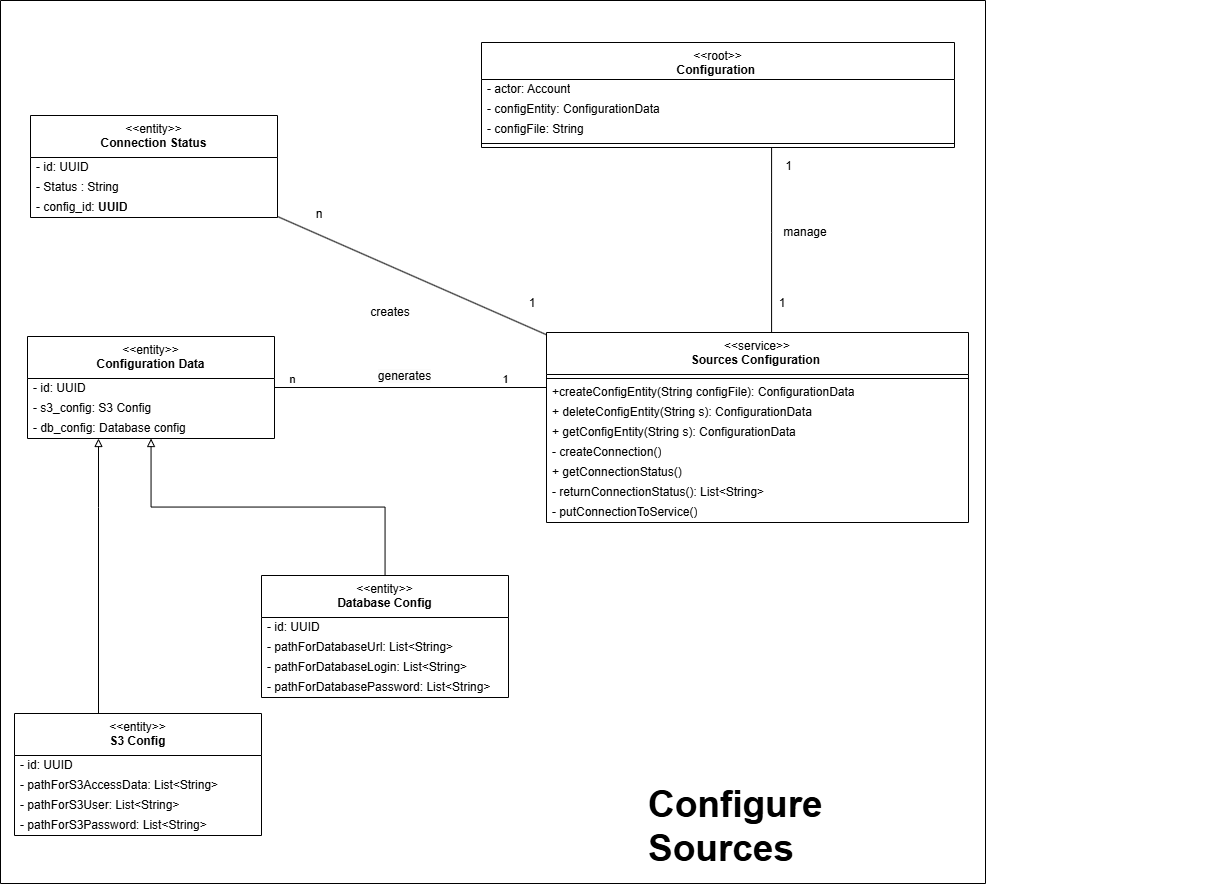

The diagram above was exported from draw.io. Its source (the exported page's mxGraphModel, read from the mxfile embedded in the PNG):
<mxGraphModel dx="3044" dy="1404" grid="0" gridSize="10" guides="1" tooltips="1" connect="1" arrows="1" fold="1" page="1" pageScale="1" pageWidth="827" pageHeight="1169" math="0" shadow="0">
  <root>
    <mxCell id="vbHMqUmvPrP5ET4x48Au-0" />
    <mxCell id="vbHMqUmvPrP5ET4x48Au-1" parent="vbHMqUmvPrP5ET4x48Au-0" />
    <mxCell id="SExf54NiL1BDd3bMWoJY-0" value="&amp;lt;&amp;lt;root&amp;gt;&amp;gt;&lt;br&gt;&lt;div&gt;&lt;b&gt;Configuration&amp;nbsp;&lt;/b&gt;&lt;/div&gt;" style="swimlane;fontStyle=0;align=center;verticalAlign=top;childLayout=stackLayout;horizontal=1;startSize=37;horizontalStack=0;resizeParent=1;resizeParentMax=0;resizeLast=0;collapsible=0;marginBottom=0;html=1;whiteSpace=wrap;" parent="vbHMqUmvPrP5ET4x48Au-1" vertex="1">
      <mxGeometry x="1141" y="220" width="473" height="105" as="geometry" />
    </mxCell>
    <mxCell id="SExf54NiL1BDd3bMWoJY-1" value="- actor: Account" style="text;html=1;strokeColor=none;fillColor=none;align=left;verticalAlign=middle;spacingLeft=4;spacingRight=4;overflow=hidden;rotatable=0;points=[[0,0.5],[1,0.5]];portConstraint=eastwest;whiteSpace=wrap;" parent="SExf54NiL1BDd3bMWoJY-0" vertex="1">
      <mxGeometry y="37" width="473" height="20" as="geometry" />
    </mxCell>
    <mxCell id="SExf54NiL1BDd3bMWoJY-3" value="- configEntity: ConfigurationData" style="text;html=1;strokeColor=none;fillColor=none;align=left;verticalAlign=middle;spacingLeft=4;spacingRight=4;overflow=hidden;rotatable=0;points=[[0,0.5],[1,0.5]];portConstraint=eastwest;whiteSpace=wrap;" parent="SExf54NiL1BDd3bMWoJY-0" vertex="1">
      <mxGeometry y="57" width="473" height="20" as="geometry" />
    </mxCell>
    <mxCell id="SExf54NiL1BDd3bMWoJY-4" value="- configFile: String" style="text;html=1;strokeColor=none;fillColor=none;align=left;verticalAlign=middle;spacingLeft=4;spacingRight=4;overflow=hidden;rotatable=0;points=[[0,0.5],[1,0.5]];portConstraint=eastwest;whiteSpace=wrap;" parent="SExf54NiL1BDd3bMWoJY-0" vertex="1">
      <mxGeometry y="77" width="473" height="20" as="geometry" />
    </mxCell>
    <mxCell id="SExf54NiL1BDd3bMWoJY-5" value="" style="line;strokeWidth=1;fillColor=none;align=left;verticalAlign=middle;spacingTop=-1;spacingLeft=3;spacingRight=3;rotatable=0;labelPosition=right;points=[];portConstraint=eastwest;" parent="SExf54NiL1BDd3bMWoJY-0" vertex="1">
      <mxGeometry y="97" width="473" height="8" as="geometry" />
    </mxCell>
    <mxCell id="Bt6EMDdBqwvtYP6ykvi2-5" style="edgeStyle=orthogonalEdgeStyle;rounded=0;orthogonalLoop=1;jettySize=auto;html=1;endArrow=none;endFill=0;" parent="vbHMqUmvPrP5ET4x48Au-1" source="SExf54NiL1BDd3bMWoJY-15" target="SExf54NiL1BDd3bMWoJY-0" edge="1">
      <mxGeometry relative="1" as="geometry">
        <Array as="points">
          <mxPoint x="1431" y="410" />
          <mxPoint x="1431" y="410" />
        </Array>
      </mxGeometry>
    </mxCell>
    <mxCell id="SExf54NiL1BDd3bMWoJY-15" value="&amp;lt;&amp;lt;service&amp;gt;&amp;gt;&lt;br&gt;&lt;b&gt;Sources Configuration&amp;nbsp;&lt;/b&gt;&lt;br&gt;&lt;div&gt;&lt;br&gt;&lt;/div&gt;" style="swimlane;fontStyle=0;align=center;verticalAlign=top;childLayout=stackLayout;horizontal=1;startSize=42;horizontalStack=0;resizeParent=1;resizeParentMax=0;resizeLast=0;collapsible=0;marginBottom=0;html=1;whiteSpace=wrap;" parent="vbHMqUmvPrP5ET4x48Au-1" vertex="1">
      <mxGeometry x="1206" y="510" width="422" height="190" as="geometry" />
    </mxCell>
    <mxCell id="SExf54NiL1BDd3bMWoJY-16" value="" style="line;strokeWidth=1;fillColor=none;align=left;verticalAlign=middle;spacingTop=-1;spacingLeft=3;spacingRight=3;rotatable=0;labelPosition=right;points=[];portConstraint=eastwest;" parent="SExf54NiL1BDd3bMWoJY-15" vertex="1">
      <mxGeometry y="42" width="422" height="8" as="geometry" />
    </mxCell>
    <mxCell id="SExf54NiL1BDd3bMWoJY-17" value="&lt;font style=&quot;font-size: 12px;&quot;&gt;+createConfigEntity(String configFile): ConfigurationData&lt;/font&gt;" style="text;html=1;strokeColor=none;fillColor=none;align=left;verticalAlign=middle;spacingLeft=4;spacingRight=4;overflow=hidden;rotatable=0;points=[[0,0.5],[1,0.5]];portConstraint=eastwest;whiteSpace=wrap;" parent="SExf54NiL1BDd3bMWoJY-15" vertex="1">
      <mxGeometry y="50" width="422" height="20" as="geometry" />
    </mxCell>
    <mxCell id="oAoLtwq0GrCPBHBrU1Rb-4" value="&lt;font style=&quot;font-size: 12px;&quot;&gt;+ deleteConfigEntity(String s): ConfigurationData&lt;/font&gt;" style="text;html=1;strokeColor=none;fillColor=none;align=left;verticalAlign=middle;spacingLeft=4;spacingRight=4;overflow=hidden;rotatable=0;points=[[0,0.5],[1,0.5]];portConstraint=eastwest;whiteSpace=wrap;" parent="SExf54NiL1BDd3bMWoJY-15" vertex="1">
      <mxGeometry y="70" width="422" height="20" as="geometry" />
    </mxCell>
    <mxCell id="oAoLtwq0GrCPBHBrU1Rb-5" value="&lt;font style=&quot;font-size: 12px;&quot;&gt;+ getConfigEntity(String s): ConfigurationData&lt;/font&gt;" style="text;html=1;strokeColor=none;fillColor=none;align=left;verticalAlign=middle;spacingLeft=4;spacingRight=4;overflow=hidden;rotatable=0;points=[[0,0.5],[1,0.5]];portConstraint=eastwest;whiteSpace=wrap;" parent="SExf54NiL1BDd3bMWoJY-15" vertex="1">
      <mxGeometry y="90" width="422" height="20" as="geometry" />
    </mxCell>
    <mxCell id="SExf54NiL1BDd3bMWoJY-18" value="&lt;font style=&quot;font-size: 12px;&quot;&gt;- createConnection()&lt;/font&gt;" style="text;html=1;strokeColor=none;fillColor=none;align=left;verticalAlign=middle;spacingLeft=4;spacingRight=4;overflow=hidden;rotatable=0;points=[[0,0.5],[1,0.5]];portConstraint=eastwest;whiteSpace=wrap;" parent="SExf54NiL1BDd3bMWoJY-15" vertex="1">
      <mxGeometry y="110" width="422" height="20" as="geometry" />
    </mxCell>
    <mxCell id="SExf54NiL1BDd3bMWoJY-19" value="&lt;font style=&quot;font-size: 12px;&quot;&gt;+ getConnectionStatus()&lt;/font&gt;" style="text;html=1;strokeColor=none;fillColor=none;align=left;verticalAlign=middle;spacingLeft=4;spacingRight=4;overflow=hidden;rotatable=0;points=[[0,0.5],[1,0.5]];portConstraint=eastwest;whiteSpace=wrap;" parent="SExf54NiL1BDd3bMWoJY-15" vertex="1">
      <mxGeometry y="130" width="422" height="20" as="geometry" />
    </mxCell>
    <mxCell id="SExf54NiL1BDd3bMWoJY-20" value="&lt;font style=&quot;font-size: 12px;&quot;&gt;- returnConnectionStatus(): List&amp;lt;String&amp;gt;&lt;/font&gt;" style="text;html=1;strokeColor=none;fillColor=none;align=left;verticalAlign=middle;spacingLeft=4;spacingRight=4;overflow=hidden;rotatable=0;points=[[0,0.5],[1,0.5]];portConstraint=eastwest;whiteSpace=wrap;" parent="SExf54NiL1BDd3bMWoJY-15" vertex="1">
      <mxGeometry y="150" width="422" height="20" as="geometry" />
    </mxCell>
    <mxCell id="SExf54NiL1BDd3bMWoJY-21" value="&lt;font style=&quot;font-size: 12px;&quot;&gt;- putConnectionToService()&lt;/font&gt;" style="text;html=1;strokeColor=none;fillColor=none;align=left;verticalAlign=middle;spacingLeft=4;spacingRight=4;overflow=hidden;rotatable=0;points=[[0,0.5],[1,0.5]];portConstraint=eastwest;whiteSpace=wrap;" parent="SExf54NiL1BDd3bMWoJY-15" vertex="1">
      <mxGeometry y="170" width="422" height="20" as="geometry" />
    </mxCell>
    <mxCell id="SExf54NiL1BDd3bMWoJY-23" value="" style="endArrow=none;html=1;rounded=0;edgeStyle=orthogonalEdgeStyle;endFill=0;" parent="vbHMqUmvPrP5ET4x48Au-1" source="SExf54NiL1BDd3bMWoJY-8" target="SExf54NiL1BDd3bMWoJY-15" edge="1">
      <mxGeometry width="50" height="50" relative="1" as="geometry">
        <mxPoint x="1179.5" y="599" as="sourcePoint" />
        <mxPoint x="1229.5" y="549" as="targetPoint" />
        <Array as="points">
          <mxPoint x="879" y="606" />
        </Array>
      </mxGeometry>
    </mxCell>
    <mxCell id="Bt6EMDdBqwvtYP6ykvi2-1" value="n" style="edgeLabel;html=1;align=center;verticalAlign=middle;resizable=0;points=[];" parent="SExf54NiL1BDd3bMWoJY-23" connectable="0" vertex="1">
      <mxGeometry x="-0.8735" relative="1" as="geometry">
        <mxPoint x="1" y="-9" as="offset" />
      </mxGeometry>
    </mxCell>
    <mxCell id="Bt6EMDdBqwvtYP6ykvi2-2" value="1" style="edgeLabel;html=1;align=center;verticalAlign=middle;resizable=0;points=[];" parent="SExf54NiL1BDd3bMWoJY-23" connectable="0" vertex="1">
      <mxGeometry x="0.6294" y="1" relative="1" as="geometry">
        <mxPoint x="8" y="-8" as="offset" />
      </mxGeometry>
    </mxCell>
    <mxCell id="Bt6EMDdBqwvtYP6ykvi2-3" value="&lt;span style=&quot;font-size: 12px; text-wrap-mode: wrap; background-color: rgb(251, 251, 251);&quot;&gt;generates&lt;/span&gt;" style="edgeLabel;html=1;align=center;verticalAlign=middle;resizable=0;points=[];" parent="SExf54NiL1BDd3bMWoJY-23" connectable="0" vertex="1">
      <mxGeometry x="-0.0454" y="2" relative="1" as="geometry">
        <mxPoint y="-10" as="offset" />
      </mxGeometry>
    </mxCell>
    <mxCell id="Bt6EMDdBqwvtYP6ykvi2-0" value="" style="swimlane;startSize=0;" parent="vbHMqUmvPrP5ET4x48Au-1" vertex="1">
      <mxGeometry x="660" y="178" width="985" height="883" as="geometry">
        <mxRectangle x="660" y="178" width="50" height="44" as="alternateBounds" />
      </mxGeometry>
    </mxCell>
    <mxCell id="SExf54NiL1BDd3bMWoJY-8" value="&amp;lt;&amp;lt;entity&amp;gt;&amp;gt;&lt;br&gt;&lt;b&gt;Configuration Data&lt;/b&gt;&lt;br&gt;&lt;div&gt;&lt;br&gt;&lt;/div&gt;" style="swimlane;fontStyle=0;align=center;verticalAlign=top;childLayout=stackLayout;horizontal=1;startSize=42;horizontalStack=0;resizeParent=1;resizeParentMax=0;resizeLast=0;collapsible=0;marginBottom=0;html=1;whiteSpace=wrap;" parent="Bt6EMDdBqwvtYP6ykvi2-0" vertex="1">
      <mxGeometry x="27" y="336" width="247" height="102" as="geometry" />
    </mxCell>
    <mxCell id="SExf54NiL1BDd3bMWoJY-9" value="- id: UUID" style="text;html=1;strokeColor=none;fillColor=none;align=left;verticalAlign=middle;spacingLeft=4;spacingRight=4;overflow=hidden;rotatable=0;points=[[0,0.5],[1,0.5]];portConstraint=eastwest;whiteSpace=wrap;" parent="SExf54NiL1BDd3bMWoJY-8" vertex="1">
      <mxGeometry y="42" width="247" height="20" as="geometry" />
    </mxCell>
    <mxCell id="_tZqZsP1VSGWPhK_UlTb-16" value="- s3_config: S3 Config" style="text;html=1;strokeColor=none;fillColor=none;align=left;verticalAlign=middle;spacingLeft=4;spacingRight=4;overflow=hidden;rotatable=0;points=[[0,0.5],[1,0.5]];portConstraint=eastwest;whiteSpace=wrap;" parent="SExf54NiL1BDd3bMWoJY-8" vertex="1">
      <mxGeometry y="62" width="247" height="20" as="geometry" />
    </mxCell>
    <mxCell id="_tZqZsP1VSGWPhK_UlTb-17" value="- db_config: Database config" style="text;html=1;strokeColor=none;fillColor=none;align=left;verticalAlign=middle;spacingLeft=4;spacingRight=4;overflow=hidden;rotatable=0;points=[[0,0.5],[1,0.5]];portConstraint=eastwest;whiteSpace=wrap;" parent="SExf54NiL1BDd3bMWoJY-8" vertex="1">
      <mxGeometry y="82" width="247" height="20" as="geometry" />
    </mxCell>
    <mxCell id="XoZhzZsUiXZh3QbdPR_Z-1" style="edgeStyle=orthogonalEdgeStyle;rounded=0;orthogonalLoop=1;jettySize=auto;html=1;endArrow=block;endFill=0;" parent="Bt6EMDdBqwvtYP6ykvi2-0" source="_tZqZsP1VSGWPhK_UlTb-0" target="SExf54NiL1BDd3bMWoJY-8" edge="1">
      <mxGeometry relative="1" as="geometry" />
    </mxCell>
    <mxCell id="_tZqZsP1VSGWPhK_UlTb-0" value="&amp;lt;&amp;lt;entity&amp;gt;&amp;gt;&lt;br&gt;&lt;b&gt;Database Config&lt;/b&gt;&lt;br&gt;&lt;div&gt;&lt;br&gt;&lt;/div&gt;" style="swimlane;fontStyle=0;align=center;verticalAlign=top;childLayout=stackLayout;horizontal=1;startSize=42;horizontalStack=0;resizeParent=1;resizeParentMax=0;resizeLast=0;collapsible=0;marginBottom=0;html=1;whiteSpace=wrap;" parent="Bt6EMDdBqwvtYP6ykvi2-0" vertex="1">
      <mxGeometry x="261" y="575" width="247" height="122" as="geometry" />
    </mxCell>
    <mxCell id="_tZqZsP1VSGWPhK_UlTb-1" value="- id: UUID" style="text;html=1;strokeColor=none;fillColor=none;align=left;verticalAlign=middle;spacingLeft=4;spacingRight=4;overflow=hidden;rotatable=0;points=[[0,0.5],[1,0.5]];portConstraint=eastwest;whiteSpace=wrap;" parent="_tZqZsP1VSGWPhK_UlTb-0" vertex="1">
      <mxGeometry y="42" width="247" height="20" as="geometry" />
    </mxCell>
    <mxCell id="_tZqZsP1VSGWPhK_UlTb-2" value="- pathForDatabaseUrl: List&amp;lt;String&amp;gt;" style="text;html=1;strokeColor=none;fillColor=none;align=left;verticalAlign=middle;spacingLeft=4;spacingRight=4;overflow=hidden;rotatable=0;points=[[0,0.5],[1,0.5]];portConstraint=eastwest;whiteSpace=wrap;" parent="_tZqZsP1VSGWPhK_UlTb-0" vertex="1">
      <mxGeometry y="62" width="247" height="20" as="geometry" />
    </mxCell>
    <mxCell id="_tZqZsP1VSGWPhK_UlTb-3" value="- pathForDatabaseLogin: List&amp;lt;String&amp;gt;" style="text;html=1;strokeColor=none;fillColor=none;align=left;verticalAlign=middle;spacingLeft=4;spacingRight=4;overflow=hidden;rotatable=0;points=[[0,0.5],[1,0.5]];portConstraint=eastwest;whiteSpace=wrap;" parent="_tZqZsP1VSGWPhK_UlTb-0" vertex="1">
      <mxGeometry y="82" width="247" height="20" as="geometry" />
    </mxCell>
    <mxCell id="_tZqZsP1VSGWPhK_UlTb-4" value="- pathForDatabasePassword: List&amp;lt;String&amp;gt;" style="text;html=1;strokeColor=none;fillColor=none;align=left;verticalAlign=middle;spacingLeft=4;spacingRight=4;overflow=hidden;rotatable=0;points=[[0,0.5],[1,0.5]];portConstraint=eastwest;whiteSpace=wrap;" parent="_tZqZsP1VSGWPhK_UlTb-0" vertex="1">
      <mxGeometry y="102" width="247" height="20" as="geometry" />
    </mxCell>
    <mxCell id="XoZhzZsUiXZh3QbdPR_Z-0" style="edgeStyle=orthogonalEdgeStyle;rounded=0;orthogonalLoop=1;jettySize=auto;html=1;endArrow=block;endFill=0;" parent="Bt6EMDdBqwvtYP6ykvi2-0" source="_tZqZsP1VSGWPhK_UlTb-8" target="SExf54NiL1BDd3bMWoJY-8" edge="1">
      <mxGeometry relative="1" as="geometry">
        <Array as="points">
          <mxPoint x="98" y="507" />
          <mxPoint x="98" y="507" />
        </Array>
      </mxGeometry>
    </mxCell>
    <mxCell id="_tZqZsP1VSGWPhK_UlTb-8" value="&amp;lt;&amp;lt;entity&amp;gt;&amp;gt;&lt;br&gt;&lt;b&gt;S3 Config&lt;/b&gt;&lt;br&gt;&lt;div&gt;&lt;br&gt;&lt;/div&gt;" style="swimlane;fontStyle=0;align=center;verticalAlign=top;childLayout=stackLayout;horizontal=1;startSize=42;horizontalStack=0;resizeParent=1;resizeParentMax=0;resizeLast=0;collapsible=0;marginBottom=0;html=1;whiteSpace=wrap;" parent="Bt6EMDdBqwvtYP6ykvi2-0" vertex="1">
      <mxGeometry x="14" y="713" width="247" height="122" as="geometry" />
    </mxCell>
    <mxCell id="_tZqZsP1VSGWPhK_UlTb-9" value="- id: UUID" style="text;html=1;strokeColor=none;fillColor=none;align=left;verticalAlign=middle;spacingLeft=4;spacingRight=4;overflow=hidden;rotatable=0;points=[[0,0.5],[1,0.5]];portConstraint=eastwest;whiteSpace=wrap;" parent="_tZqZsP1VSGWPhK_UlTb-8" vertex="1">
      <mxGeometry y="42" width="247" height="20" as="geometry" />
    </mxCell>
    <mxCell id="_tZqZsP1VSGWPhK_UlTb-13" value="- pathForS3AccessData: List&amp;lt;String&amp;gt;" style="text;html=1;strokeColor=none;fillColor=none;align=left;verticalAlign=middle;spacingLeft=4;spacingRight=4;overflow=hidden;rotatable=0;points=[[0,0.5],[1,0.5]];portConstraint=eastwest;whiteSpace=wrap;" parent="_tZqZsP1VSGWPhK_UlTb-8" vertex="1">
      <mxGeometry y="62" width="247" height="20" as="geometry" />
    </mxCell>
    <mxCell id="_tZqZsP1VSGWPhK_UlTb-14" value="- pathForS3User: List&amp;lt;String&amp;gt;" style="text;html=1;strokeColor=none;fillColor=none;align=left;verticalAlign=middle;spacingLeft=4;spacingRight=4;overflow=hidden;rotatable=0;points=[[0,0.5],[1,0.5]];portConstraint=eastwest;whiteSpace=wrap;" parent="_tZqZsP1VSGWPhK_UlTb-8" vertex="1">
      <mxGeometry y="82" width="247" height="20" as="geometry" />
    </mxCell>
    <mxCell id="_tZqZsP1VSGWPhK_UlTb-15" value="- pathForS3Password: List&amp;lt;String&amp;gt;" style="text;html=1;strokeColor=none;fillColor=none;align=left;verticalAlign=middle;spacingLeft=4;spacingRight=4;overflow=hidden;rotatable=0;points=[[0,0.5],[1,0.5]];portConstraint=eastwest;whiteSpace=wrap;" parent="_tZqZsP1VSGWPhK_UlTb-8" vertex="1">
      <mxGeometry y="102" width="247" height="20" as="geometry" />
    </mxCell>
    <mxCell id="_tZqZsP1VSGWPhK_UlTb-18" value="&amp;lt;&amp;lt;entity&amp;gt;&amp;gt;&lt;br&gt;&lt;b&gt;Connection Status&lt;/b&gt;&lt;br&gt;&lt;div&gt;&lt;br&gt;&lt;/div&gt;" style="swimlane;fontStyle=0;align=center;verticalAlign=top;childLayout=stackLayout;horizontal=1;startSize=42;horizontalStack=0;resizeParent=1;resizeParentMax=0;resizeLast=0;collapsible=0;marginBottom=0;html=1;whiteSpace=wrap;" parent="Bt6EMDdBqwvtYP6ykvi2-0" vertex="1">
      <mxGeometry x="30" y="115" width="247" height="102" as="geometry" />
    </mxCell>
    <mxCell id="_tZqZsP1VSGWPhK_UlTb-19" value="- id: UUID" style="text;html=1;strokeColor=none;fillColor=none;align=left;verticalAlign=middle;spacingLeft=4;spacingRight=4;overflow=hidden;rotatable=0;points=[[0,0.5],[1,0.5]];portConstraint=eastwest;whiteSpace=wrap;" parent="_tZqZsP1VSGWPhK_UlTb-18" vertex="1">
      <mxGeometry y="42" width="247" height="20" as="geometry" />
    </mxCell>
    <mxCell id="_tZqZsP1VSGWPhK_UlTb-21" value="- Status : String&amp;nbsp;" style="text;html=1;strokeColor=none;fillColor=none;align=left;verticalAlign=middle;spacingLeft=4;spacingRight=4;overflow=hidden;rotatable=0;points=[[0,0.5],[1,0.5]];portConstraint=eastwest;whiteSpace=wrap;" parent="_tZqZsP1VSGWPhK_UlTb-18" vertex="1">
      <mxGeometry y="62" width="247" height="20" as="geometry" />
    </mxCell>
    <mxCell id="_tZqZsP1VSGWPhK_UlTb-20" value="- config_id:&amp;nbsp;&lt;b style=&quot;text-align: center;&quot;&gt;UUID&lt;/b&gt;" style="text;html=1;strokeColor=none;fillColor=none;align=left;verticalAlign=middle;spacingLeft=4;spacingRight=4;overflow=hidden;rotatable=0;points=[[0,0.5],[1,0.5]];portConstraint=eastwest;whiteSpace=wrap;" parent="_tZqZsP1VSGWPhK_UlTb-18" vertex="1">
      <mxGeometry y="82" width="247" height="20" as="geometry" />
    </mxCell>
    <mxCell id="vbHMqUmvPrP5ET4x48Au-30" value="&lt;span style=&quot;color: rgb(0, 0, 0); font-family: Helvetica; font-size: 37px; font-style: normal; font-variant-ligatures: normal; font-variant-caps: normal; letter-spacing: normal; orphans: 2; text-align: center; text-indent: 0px; text-transform: none; widows: 2; word-spacing: 0px; -webkit-text-stroke-width: 0px; white-space: nowrap; background-color: rgb(255, 255, 255); text-decoration-thickness: initial; text-decoration-style: initial; text-decoration-color: initial; float: none; display: inline !important;&quot;&gt;&lt;b&gt;Configure&lt;/b&gt;&lt;/span&gt;&lt;div&gt;&lt;span style=&quot;color: rgb(0, 0, 0); font-family: Helvetica; font-size: 37px; font-style: normal; font-variant-ligatures: normal; font-variant-caps: normal; letter-spacing: normal; orphans: 2; text-align: center; text-indent: 0px; text-transform: none; widows: 2; word-spacing: 0px; -webkit-text-stroke-width: 0px; white-space: nowrap; background-color: rgb(255, 255, 255); text-decoration-thickness: initial; text-decoration-style: initial; text-decoration-color: initial; float: none; display: inline !important;&quot;&gt;&lt;b&gt;Sources&lt;/b&gt;&lt;/span&gt;&lt;/div&gt;" style="text;whiteSpace=wrap;html=1;" parent="Bt6EMDdBqwvtYP6ykvi2-0" vertex="1">
      <mxGeometry x="646" y="776" width="568" height="66" as="geometry" />
    </mxCell>
    <mxCell id="OaqHQFNkpUd7dG_4_agU-1" value="creates" style="text;html=1;align=center;verticalAlign=middle;whiteSpace=wrap;rounded=0;" parent="Bt6EMDdBqwvtYP6ykvi2-0" vertex="1">
      <mxGeometry x="360" y="297" width="60" height="30" as="geometry" />
    </mxCell>
    <mxCell id="OaqHQFNkpUd7dG_4_agU-2" value="n" style="text;html=1;align=center;verticalAlign=middle;whiteSpace=wrap;rounded=0;" parent="Bt6EMDdBqwvtYP6ykvi2-0" vertex="1">
      <mxGeometry x="289" y="199" width="60" height="30" as="geometry" />
    </mxCell>
    <mxCell id="OaqHQFNkpUd7dG_4_agU-3" value="1" style="text;html=1;align=center;verticalAlign=middle;whiteSpace=wrap;rounded=0;" parent="Bt6EMDdBqwvtYP6ykvi2-0" vertex="1">
      <mxGeometry x="772" y="288" width="20" height="30" as="geometry" />
    </mxCell>
    <mxCell id="SExf54NiL1BDd3bMWoJY-26" value="1" style="text;html=1;align=center;verticalAlign=middle;whiteSpace=wrap;rounded=0;" parent="Bt6EMDdBqwvtYP6ykvi2-0" vertex="1">
      <mxGeometry x="780" y="151" width="17" height="30" as="geometry" />
    </mxCell>
    <mxCell id="SExf54NiL1BDd3bMWoJY-25" value="manage" style="text;html=1;align=center;verticalAlign=middle;whiteSpace=wrap;rounded=0;" parent="Bt6EMDdBqwvtYP6ykvi2-0" vertex="1">
      <mxGeometry x="775" y="217" width="60" height="30" as="geometry" />
    </mxCell>
    <mxCell id="4QEzChHdPosONwCn-_Ji-3" value="1" style="text;html=1;align=center;verticalAlign=middle;whiteSpace=wrap;rounded=0;" parent="Bt6EMDdBqwvtYP6ykvi2-0" vertex="1">
      <mxGeometry x="502" y="288" width="60" height="30" as="geometry" />
    </mxCell>
    <mxCell id="_tZqZsP1VSGWPhK_UlTb-22" value="" style="endArrow=none;html=1;rounded=0;entryX=1;entryY=0.95;entryDx=0;entryDy=0;entryPerimeter=0;endFill=0;" parent="vbHMqUmvPrP5ET4x48Au-1" source="SExf54NiL1BDd3bMWoJY-15" target="_tZqZsP1VSGWPhK_UlTb-20" edge="1">
      <mxGeometry width="50" height="50" relative="1" as="geometry">
        <mxPoint x="1036" y="415" as="sourcePoint" />
        <mxPoint x="1086" y="365" as="targetPoint" />
      </mxGeometry>
    </mxCell>
  </root>
</mxGraphModel>